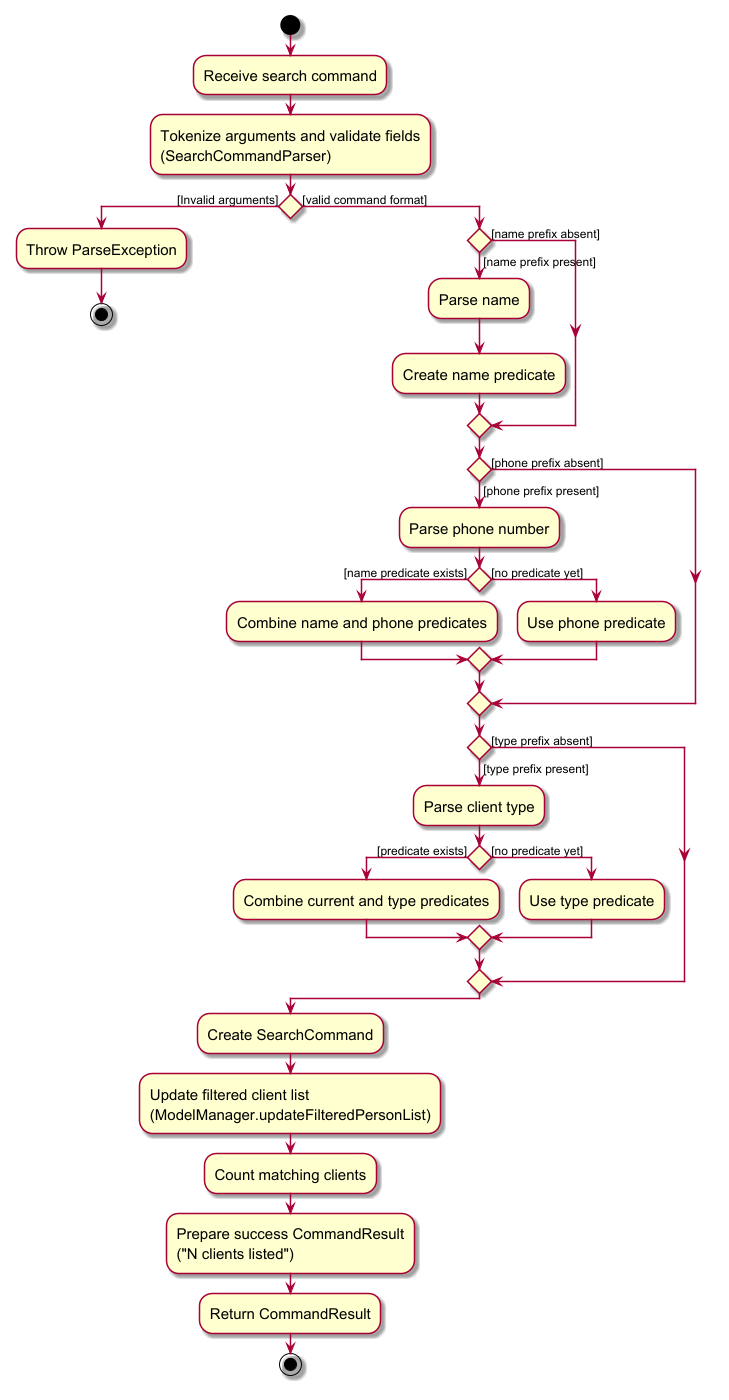

The diagram above was rendered by PlantUML. Its source (embedded in the PNG):
@startuml
skin rose

skinparam ActivityFontSize 15
skinparam ArrowFontSize 12
skinparam ArrowFontStyle plain

start
:Receive search command;
:Tokenize arguments and validate fields\n(SearchCommandParser);

if () then ([Invalid arguments])
    :Throw ParseException;
    stop
else ([valid command format])
    if () then ([name prefix present])
          :Parse name;
          :Create name predicate;
    else ([name prefix absent])
    endif

    if () then ([phone prefix present])
        :Parse phone number;
        if () then ([name predicate exists])
            :Combine name and phone predicates;
        else ([no predicate yet])
            :Use phone predicate;
        endif
    else ([phone prefix absent])
    endif

    if () then ([type prefix present])
        :Parse client type;
        if () then ([predicate exists])
            :Combine current and type predicates;
        else ([no predicate yet])
            :Use type predicate;
        endif
    else ([type prefix absent])
    endif

endif

:Create SearchCommand;
:Update filtered client list\n(ModelManager.updateFilteredPersonList);
:Count matching clients;
:Prepare success CommandResult\n("N clients listed");
:Return CommandResult;
stop
@enduml